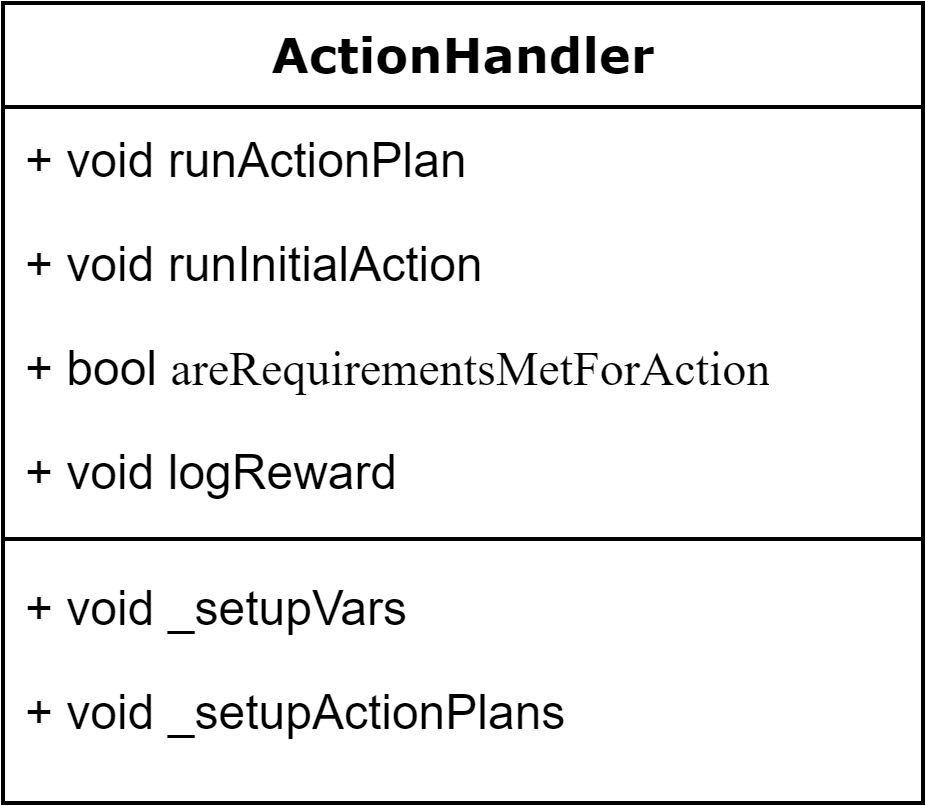

The diagram above was exported from draw.io. Its source (the exported page's mxGraphModel, read from the mxfile embedded in the PNG):
<mxGraphModel dx="3622" dy="762" grid="1" gridSize="10" guides="1" tooltips="1" connect="1" arrows="1" fold="1" page="1" pageScale="1" pageWidth="1100" pageHeight="850" background="#ffffff" math="0" shadow="0">
  <root>
    <mxCell id="0" />
    <mxCell id="1" parent="0" />
    <mxCell id="2" value="ActionHandler" style="swimlane;html=1;fontStyle=1;align=center;verticalAlign=top;childLayout=stackLayout;horizontal=1;startSize=26;horizontalStack=0;resizeParent=1;resizeLast=0;collapsible=1;marginBottom=0;swimlaneFillColor=#ffffff;rounded=0;shadow=0;comic=0;labelBackgroundColor=none;strokeWidth=1;fillColor=none;fontFamily=Verdana;fontSize=12" vertex="1" parent="1">
      <mxGeometry x="-700" y="330" width="230" height="200" as="geometry" />
    </mxCell>
    <mxCell id="3" value="+ void&amp;nbsp;runActionPlan" style="text;html=1;strokeColor=none;fillColor=none;align=left;verticalAlign=top;spacingLeft=4;spacingRight=4;whiteSpace=wrap;overflow=hidden;rotatable=0;points=[[0,0.5],[1,0.5]];portConstraint=eastwest;" vertex="1" parent="2">
      <mxGeometry y="26" width="230" height="26" as="geometry" />
    </mxCell>
    <mxCell id="4" value="+ void runInitialAction" style="text;html=1;strokeColor=none;fillColor=none;align=left;verticalAlign=top;spacingLeft=4;spacingRight=4;whiteSpace=wrap;overflow=hidden;rotatable=0;points=[[0,0.5],[1,0.5]];portConstraint=eastwest;" vertex="1" parent="2">
      <mxGeometry y="52" width="230" height="26" as="geometry" />
    </mxCell>
    <mxCell id="5" value="+ bool&amp;nbsp;&lt;span style=&quot;font-family: &amp;#34;helveticaneue&amp;#34;&quot;&gt;areRequirementsMetForAction&lt;/span&gt;" style="text;html=1;strokeColor=none;fillColor=none;align=left;verticalAlign=top;spacingLeft=4;spacingRight=4;whiteSpace=wrap;overflow=hidden;rotatable=0;points=[[0,0.5],[1,0.5]];portConstraint=eastwest;" vertex="1" parent="2">
      <mxGeometry y="78" width="230" height="26" as="geometry" />
    </mxCell>
    <mxCell id="6" value="+ void logReward" style="text;html=1;strokeColor=none;fillColor=none;align=left;verticalAlign=top;spacingLeft=4;spacingRight=4;whiteSpace=wrap;overflow=hidden;rotatable=0;points=[[0,0.5],[1,0.5]];portConstraint=eastwest;" vertex="1" parent="2">
      <mxGeometry y="104" width="230" height="26" as="geometry" />
    </mxCell>
    <mxCell id="7" value="" style="line;html=1;strokeWidth=1;fillColor=none;align=left;verticalAlign=middle;spacingTop=-1;spacingLeft=3;spacingRight=3;rotatable=0;labelPosition=right;points=[];portConstraint=eastwest;" vertex="1" parent="2">
      <mxGeometry y="130" width="230" height="8" as="geometry" />
    </mxCell>
    <mxCell id="8" value="+ void _setupVars" style="text;html=1;strokeColor=none;fillColor=none;align=left;verticalAlign=top;spacingLeft=4;spacingRight=4;whiteSpace=wrap;overflow=hidden;rotatable=0;points=[[0,0.5],[1,0.5]];portConstraint=eastwest;" vertex="1" parent="2">
      <mxGeometry y="138" width="230" height="26" as="geometry" />
    </mxCell>
    <mxCell id="9" value="+ void _setupActionPlans" style="text;html=1;strokeColor=none;fillColor=none;align=left;verticalAlign=top;spacingLeft=4;spacingRight=4;whiteSpace=wrap;overflow=hidden;rotatable=0;points=[[0,0.5],[1,0.5]];portConstraint=eastwest;" vertex="1" parent="2">
      <mxGeometry y="164" width="230" height="26" as="geometry" />
    </mxCell>
  </root>
</mxGraphModel>